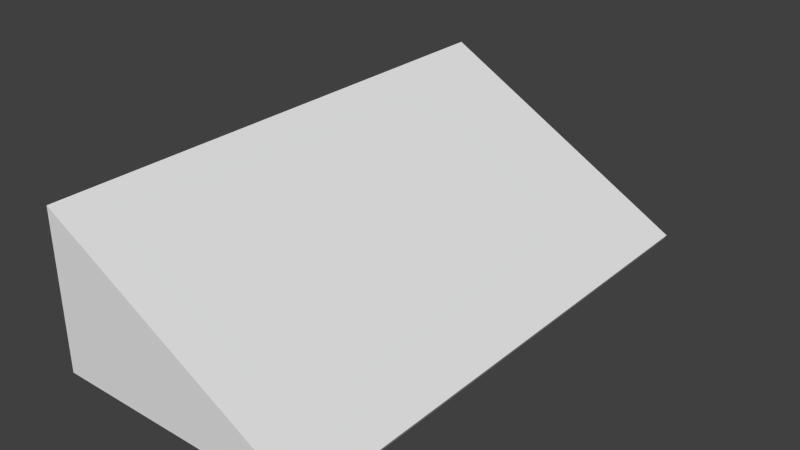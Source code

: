 # Source: ramp.blend  (saved by Blender 2.76.0; exported with 4.5.12 LTS)
import bpy
from mathutils import Matrix  # noqa: F401  (used for matrix-valued properties, if any)

bpy.ops.wm.read_factory_settings(use_empty=True)
scene = bpy.context.scene
scene.name = 'Scene'

# ---- collections
col_collection_4 = bpy.data.collections.new('Collection 4'); scene.collection.children.link(col_collection_4)

# ---- materials (node trees are filled in below, after node groups)
mat_material = bpy.data.materials.new('Material')
mat_material.alpha_threshold = 0.0
mat_material.use_transparent_shadow = False
mat_material.roughness = 0.5

# ---- material node trees

# ---- world
world_world = bpy.data.worlds.new('World'); scene.world = world_world
world_world.color = (0.05088, 0.05088, 0.05088)
world_world.use_sun_shadow = False
world_world.sun_shadow_jitter_overblur = 0.0
world_world.cycles.sampling_method = 'MANUAL'
world_world.cycles.sample_map_resolution = 256

# ---- meshes
me_cube_022 = bpy.data.meshes.new('Cube.022')
me_cube_022.from_pydata([(-0.255, -0.5125, -0.15), (-0.255, 0.5125, -0.15), (0.255, 0.5125, -0.15), (0.255, -0.5125, -0.15), (-0.255, -0.5125, 0.15), (-0.255, 0.5125, 0.15), (0.2606, 0.5125, -0.14), (0.2606, -0.5125, -0.14)], [], [(4, 5, 1, 0), (5, 6, 2, 1), (6, 7, 3, 2), (7, 4, 0, 3), (0, 1, 2, 3), (7, 6, 5, 4)])
_uv = me_cube_022.uv_layers.new(name='UVMap')
_uv.uv.foreach_set('vector', [0.6814, 0.8013, 0.6814, -0.4112, 0.9402, -0.4112, 0.9402, 0.8013, -0.0151, 1.411, 0.2351, 0.8013, 0.2438, 0.8079, 0.2438, 1.411, 0.6814, -0.4112, 0.6814, 0.8013, 0.6766, 0.8013, 0.6766, -0.4112, -0.2654, 0.8013, -0.0151, 1.411, -0.274, 1.411, -0.274, 0.8079, 0.2365, 0.8013, 0.2365, -0.4112, 0.6766, -0.4112, 0.6766, 0.8013, 0.2365, -0.4112, 0.2365, 0.8013, -0.274, 0.8013, -0.274, -0.4112])
me_cube_022.materials.append(mat_material)
me_cube_022.use_remesh_preserve_volume = False
me_cube_022.use_remesh_preserve_attributes = False
me_cube_022.use_mirror_vertex_groups = False
me_cube_022.update()

# ---- objects
ob_ramp_003 = bpy.data.objects.new('ramp.003', me_cube_022)

# ---- transforms, parenting, visibility, modifiers, constraints
ob_ramp_003.location = (0.0, 0.0, 0.0)
ob_ramp_003.lineart.crease_threshold = 0.0

# ---- collection membership
col_collection_4.objects.link(ob_ramp_003)

# ---- scene / render settings (as saved in the file)
scene.frame_start = 1; scene.frame_end = 250; scene.frame_set(1)
scene.render.engine = 'BLENDER_EEVEE_NEXT'
scene.render.resolution_percentage = 50
scene.render.dither_intensity = 0.0
scene.cycles.use_denoising = False
scene.cycles.samples = 10
scene.cycles.sampling_pattern = 'TABULATED_SOBOL'
scene.cycles.light_sampling_threshold = 0.0
scene.cycles.use_adaptive_sampling = False
scene.cycles.use_light_tree = False
scene.cycles.blur_glossy = 0.0
scene.cycles.pixel_filter_type = 'GAUSSIAN'
scene.cycles.sample_clamp_indirect = 0.0
scene.view_settings.view_transform = 'Standard'
bpy.context.view_layer.update()

# ---- added for rendering (the .blend has no active camera and no usable light): camera, sun
cam_auto = bpy.data.cameras.new('AutoCamera')
cam_auto.lens = 50.0
cam_auto.sensor_width = 36.0
cam_auto.clip_end = 1000.0
ob_auto_camera = bpy.data.objects.new('AutoCamera', cam_auto)
scene.collection.objects.link(ob_auto_camera)
ob_auto_camera.location = (1.10003, -1.3167, 0.877799)
ob_auto_camera.rotation_euler = (1.09748, -7.21219e-08, 0.694738)
scene.camera = ob_auto_camera
light_auto_sun = bpy.data.lights.new('AutoSun', 'SUN')
light_auto_sun.energy = 3.0
light_auto_sun.angle = 0.0523599
ob_auto_sun = bpy.data.objects.new('AutoSun', light_auto_sun)
scene.collection.objects.link(ob_auto_sun)
ob_auto_sun.rotation_euler = (0.872665, 0.174533, 0.523599)
bpy.context.view_layer.update()
